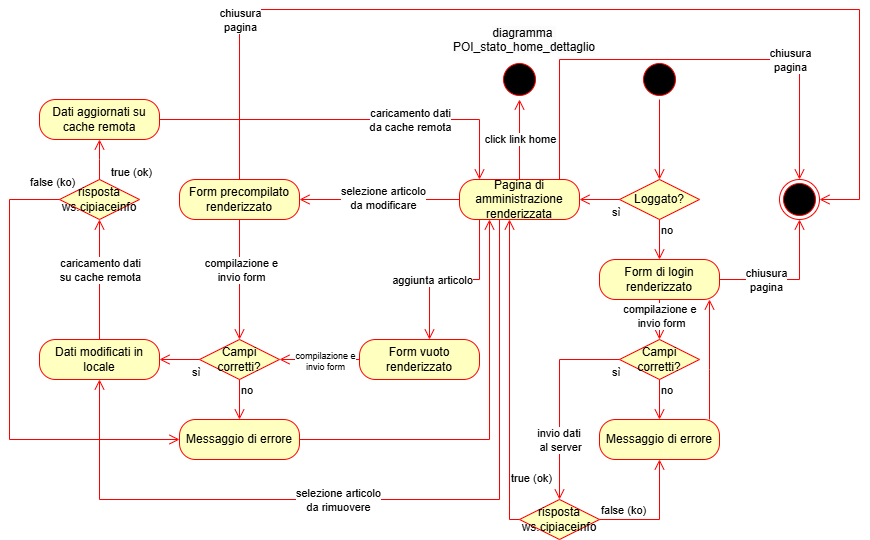

The diagram above was exported from draw.io. Its source (the exported page's mxGraphModel, read from the mxfile embedded in the PNG):
<mxGraphModel dx="2062" dy="1482" grid="1" gridSize="10" guides="1" tooltips="1" connect="1" arrows="1" fold="1" page="1" pageScale="1" pageWidth="827" pageHeight="827" math="0" shadow="0">
  <root>
    <mxCell id="0" />
    <mxCell id="1" parent="0" />
    <mxCell id="swK4K4IqzDYTVa6-fB_3-2" value="Loggato?" style="rhombus;whiteSpace=wrap;html=1;fontColor=#000000;fillColor=#ffffc0;strokeColor=#ff0000;" parent="1" vertex="1">
      <mxGeometry x="440" y="160" width="80" height="40" as="geometry" />
    </mxCell>
    <mxCell id="swK4K4IqzDYTVa6-fB_3-3" value="no" style="edgeStyle=orthogonalEdgeStyle;html=1;align=left;verticalAlign=bottom;endArrow=open;endSize=8;strokeColor=#ff0000;rounded=0;" parent="1" source="swK4K4IqzDYTVa6-fB_3-2" target="swK4K4IqzDYTVa6-fB_3-6" edge="1">
      <mxGeometry x="-0.0111" relative="1" as="geometry">
        <mxPoint x="460" y="320" as="targetPoint" />
        <mxPoint as="offset" />
      </mxGeometry>
    </mxCell>
    <mxCell id="swK4K4IqzDYTVa6-fB_3-4" value="sì" style="edgeStyle=orthogonalEdgeStyle;html=1;align=left;verticalAlign=top;endArrow=open;endSize=8;strokeColor=#ff0000;rounded=0;" parent="1" source="swK4K4IqzDYTVa6-fB_3-2" target="swK4K4IqzDYTVa6-fB_3-5" edge="1">
      <mxGeometry x="-0.5032" relative="1" as="geometry">
        <mxPoint x="360" y="260" as="targetPoint" />
        <mxPoint as="offset" />
      </mxGeometry>
    </mxCell>
    <mxCell id="swK4K4IqzDYTVa6-fB_3-5" value="Pagina di amministrazione renderizzata" style="rounded=1;whiteSpace=wrap;html=1;arcSize=40;fontColor=#000000;fillColor=#ffffc0;strokeColor=#ff0000;" parent="1" vertex="1">
      <mxGeometry x="280" y="160" width="120" height="40" as="geometry" />
    </mxCell>
    <mxCell id="swK4K4IqzDYTVa6-fB_3-6" value="Form di login renderizzato" style="rounded=1;whiteSpace=wrap;html=1;arcSize=40;fontColor=#000000;fillColor=#ffffc0;strokeColor=#ff0000;" parent="1" vertex="1">
      <mxGeometry x="420" y="240" width="120" height="40" as="geometry" />
    </mxCell>
    <mxCell id="swK4K4IqzDYTVa6-fB_3-7" value="" style="edgeStyle=orthogonalEdgeStyle;html=1;verticalAlign=bottom;endArrow=open;endSize=8;strokeColor=#ff0000;rounded=0;" parent="1" source="kJ50MMfl7rRxiIazoD9w-2" target="swK4K4IqzDYTVa6-fB_3-9" edge="1">
      <mxGeometry relative="1" as="geometry">
        <mxPoint x="280" y="240" as="targetPoint" />
        <mxPoint x="60" y="210" as="sourcePoint" />
      </mxGeometry>
    </mxCell>
    <mxCell id="swK4K4IqzDYTVa6-fB_3-8" value="compilazione e&lt;div&gt;invio form&lt;/div&gt;" style="edgeLabel;html=1;align=center;verticalAlign=middle;resizable=0;points=[];" parent="swK4K4IqzDYTVa6-fB_3-7" connectable="0" vertex="1">
      <mxGeometry x="-0.1555" y="1" relative="1" as="geometry">
        <mxPoint as="offset" />
      </mxGeometry>
    </mxCell>
    <mxCell id="swK4K4IqzDYTVa6-fB_3-9" value="Campi corretti?" style="rhombus;whiteSpace=wrap;html=1;fontColor=#000000;fillColor=#ffffc0;strokeColor=#ff0000;" parent="1" vertex="1">
      <mxGeometry x="20" y="320" width="80" height="40" as="geometry" />
    </mxCell>
    <mxCell id="swK4K4IqzDYTVa6-fB_3-10" value="no" style="edgeStyle=orthogonalEdgeStyle;html=1;align=left;verticalAlign=bottom;endArrow=open;endSize=8;strokeColor=#ff0000;rounded=0;" parent="1" source="swK4K4IqzDYTVa6-fB_3-9" target="swK4K4IqzDYTVa6-fB_3-12" edge="1">
      <mxGeometry x="-0.0111" relative="1" as="geometry">
        <mxPoint x="140" y="400" as="targetPoint" />
        <mxPoint as="offset" />
        <mxPoint x="310" y="290" as="sourcePoint" />
      </mxGeometry>
    </mxCell>
    <mxCell id="swK4K4IqzDYTVa6-fB_3-11" value="sì" style="edgeStyle=orthogonalEdgeStyle;html=1;align=left;verticalAlign=top;endArrow=open;endSize=8;strokeColor=#ff0000;rounded=0;" parent="1" source="swK4K4IqzDYTVa6-fB_3-9" target="swK4K4IqzDYTVa6-fB_3-14" edge="1">
      <mxGeometry x="-0.5032" relative="1" as="geometry">
        <mxPoint x="-40" y="340" as="targetPoint" />
        <mxPoint as="offset" />
        <mxPoint x="270" y="270" as="sourcePoint" />
      </mxGeometry>
    </mxCell>
    <mxCell id="swK4K4IqzDYTVa6-fB_3-12" value="Messaggio di errore" style="rounded=1;whiteSpace=wrap;html=1;arcSize=40;fontColor=#000000;fillColor=#ffffc0;strokeColor=#ff0000;" parent="1" vertex="1">
      <mxGeometry y="400" width="120" height="40" as="geometry" />
    </mxCell>
    <mxCell id="swK4K4IqzDYTVa6-fB_3-13" value="" style="edgeStyle=orthogonalEdgeStyle;html=1;verticalAlign=bottom;endArrow=open;endSize=8;strokeColor=#ff0000;rounded=0;" parent="1" source="swK4K4IqzDYTVa6-fB_3-12" target="swK4K4IqzDYTVa6-fB_3-5" edge="1">
      <mxGeometry relative="1" as="geometry">
        <mxPoint x="550" y="140" as="targetPoint" />
        <mxPoint x="550" y="100" as="sourcePoint" />
        <Array as="points">
          <mxPoint x="310" y="420" />
        </Array>
      </mxGeometry>
    </mxCell>
    <mxCell id="swK4K4IqzDYTVa6-fB_3-14" value="Dati modificati in locale" style="rounded=1;whiteSpace=wrap;html=1;arcSize=40;fontColor=#000000;fillColor=#ffffc0;strokeColor=#ff0000;" parent="1" vertex="1">
      <mxGeometry x="-140" y="320" width="120" height="40" as="geometry" />
    </mxCell>
    <mxCell id="swK4K4IqzDYTVa6-fB_3-15" value="Dati aggiornati su cache remota" style="rounded=1;whiteSpace=wrap;html=1;arcSize=40;fontColor=#000000;fillColor=#ffffc0;strokeColor=#ff0000;" parent="1" vertex="1">
      <mxGeometry x="-140" y="80" width="120" height="40" as="geometry" />
    </mxCell>
    <mxCell id="swK4K4IqzDYTVa6-fB_3-16" value="" style="edgeStyle=orthogonalEdgeStyle;html=1;verticalAlign=bottom;endArrow=open;endSize=8;strokeColor=#ff0000;rounded=0;" parent="1" source="swK4K4IqzDYTVa6-fB_3-14" target="kJ50MMfl7rRxiIazoD9w-14" edge="1">
      <mxGeometry relative="1" as="geometry">
        <mxPoint x="-150" y="240" as="targetPoint" />
        <mxPoint x="370" y="180" as="sourcePoint" />
      </mxGeometry>
    </mxCell>
    <mxCell id="swK4K4IqzDYTVa6-fB_3-17" value="caricamento dati&lt;div&gt;su cache remota&lt;/div&gt;" style="edgeLabel;html=1;align=center;verticalAlign=middle;resizable=0;points=[];" parent="swK4K4IqzDYTVa6-fB_3-16" connectable="0" vertex="1">
      <mxGeometry x="-0.306" relative="1" as="geometry">
        <mxPoint y="-28" as="offset" />
      </mxGeometry>
    </mxCell>
    <mxCell id="swK4K4IqzDYTVa6-fB_3-20" value="" style="edgeStyle=orthogonalEdgeStyle;html=1;verticalAlign=bottom;endArrow=open;endSize=8;strokeColor=#ff0000;rounded=0;" parent="1" source="swK4K4IqzDYTVa6-fB_3-5" target="Q4h0wabIjsou3QzvOl-0-3" edge="1">
      <mxGeometry relative="1" as="geometry">
        <mxPoint x="340" y="80" as="targetPoint" />
        <mxPoint x="550" y="100" as="sourcePoint" />
        <Array as="points" />
      </mxGeometry>
    </mxCell>
    <mxCell id="swK4K4IqzDYTVa6-fB_3-21" value="click link home" style="edgeLabel;html=1;align=center;verticalAlign=middle;resizable=0;points=[];" parent="swK4K4IqzDYTVa6-fB_3-20" connectable="0" vertex="1">
      <mxGeometry x="-0.4837" y="-1" relative="1" as="geometry">
        <mxPoint x="-1" y="-19" as="offset" />
      </mxGeometry>
    </mxCell>
    <mxCell id="swK4K4IqzDYTVa6-fB_3-22" value="Campi corretti?" style="rhombus;whiteSpace=wrap;html=1;fontColor=#000000;fillColor=#ffffc0;strokeColor=#ff0000;" parent="1" vertex="1">
      <mxGeometry x="440" y="320" width="80" height="40" as="geometry" />
    </mxCell>
    <mxCell id="swK4K4IqzDYTVa6-fB_3-23" value="sì" style="edgeStyle=orthogonalEdgeStyle;html=1;align=left;verticalAlign=top;endArrow=open;endSize=8;strokeColor=#ff0000;rounded=0;" parent="1" source="swK4K4IqzDYTVa6-fB_3-22" target="HwIdPVEztb8-G2NaAHlj-6" edge="1">
      <mxGeometry x="-0.9" relative="1" as="geometry">
        <mxPoint x="380" y="480" as="targetPoint" />
        <mxPoint as="offset" />
        <mxPoint x="210" y="270" as="sourcePoint" />
        <Array as="points">
          <mxPoint x="380" y="340" />
        </Array>
      </mxGeometry>
    </mxCell>
    <mxCell id="yI1-wrPz5kBtywtx4Vvr-1" value="invio dati&amp;nbsp;&lt;div&gt;al server&lt;/div&gt;" style="edgeLabel;html=1;align=center;verticalAlign=middle;resizable=0;points=[];" parent="swK4K4IqzDYTVa6-fB_3-23" connectable="0" vertex="1">
      <mxGeometry x="0.1631" y="-1" relative="1" as="geometry">
        <mxPoint x="1" y="24" as="offset" />
      </mxGeometry>
    </mxCell>
    <mxCell id="swK4K4IqzDYTVa6-fB_3-24" value="Messaggio di errore" style="rounded=1;whiteSpace=wrap;html=1;arcSize=40;fontColor=#000000;fillColor=#ffffc0;strokeColor=#ff0000;" parent="1" vertex="1">
      <mxGeometry x="420" y="400" width="120" height="40" as="geometry" />
    </mxCell>
    <mxCell id="swK4K4IqzDYTVa6-fB_3-25" value="" style="edgeStyle=orthogonalEdgeStyle;html=1;verticalAlign=bottom;endArrow=open;endSize=8;strokeColor=#ff0000;rounded=0;" parent="1" source="swK4K4IqzDYTVa6-fB_3-24" target="swK4K4IqzDYTVa6-fB_3-6" edge="1">
      <mxGeometry relative="1" as="geometry">
        <mxPoint x="509.97" y="250" as="targetPoint" />
        <mxPoint x="559.97" y="460" as="sourcePoint" />
        <Array as="points">
          <mxPoint x="530" y="350" />
          <mxPoint x="530" y="350" />
        </Array>
      </mxGeometry>
    </mxCell>
    <mxCell id="swK4K4IqzDYTVa6-fB_3-26" value="no" style="edgeStyle=orthogonalEdgeStyle;html=1;align=left;verticalAlign=bottom;endArrow=open;endSize=8;strokeColor=#ff0000;rounded=0;" parent="1" source="swK4K4IqzDYTVa6-fB_3-22" target="swK4K4IqzDYTVa6-fB_3-24" edge="1">
      <mxGeometry x="-0.0111" relative="1" as="geometry">
        <mxPoint x="310" y="330" as="targetPoint" />
        <mxPoint as="offset" />
        <mxPoint x="250" y="290" as="sourcePoint" />
      </mxGeometry>
    </mxCell>
    <mxCell id="swK4K4IqzDYTVa6-fB_3-27" value="" style="edgeStyle=orthogonalEdgeStyle;html=1;verticalAlign=bottom;endArrow=open;endSize=8;strokeColor=#ff0000;rounded=0;" parent="1" source="swK4K4IqzDYTVa6-fB_3-6" target="swK4K4IqzDYTVa6-fB_3-22" edge="1">
      <mxGeometry relative="1" as="geometry">
        <mxPoint x="250" y="250" as="targetPoint" />
        <mxPoint x="350" y="210" as="sourcePoint" />
      </mxGeometry>
    </mxCell>
    <mxCell id="swK4K4IqzDYTVa6-fB_3-28" value="compilazione e&amp;nbsp;&lt;div&gt;invio form&lt;/div&gt;" style="edgeLabel;html=1;align=center;verticalAlign=middle;resizable=0;points=[];" parent="swK4K4IqzDYTVa6-fB_3-27" connectable="0" vertex="1">
      <mxGeometry x="-0.1555" y="1" relative="1" as="geometry">
        <mxPoint as="offset" />
      </mxGeometry>
    </mxCell>
    <mxCell id="Q4h0wabIjsou3QzvOl-0-1" value="" style="ellipse;html=1;shape=startState;fillColor=#000000;strokeColor=#ff0000;" parent="1" vertex="1">
      <mxGeometry x="460" y="40" width="40" height="40" as="geometry" />
    </mxCell>
    <mxCell id="Q4h0wabIjsou3QzvOl-0-2" value="" style="edgeStyle=orthogonalEdgeStyle;html=1;verticalAlign=bottom;endArrow=open;endSize=8;strokeColor=#ff0000;rounded=0;" parent="1" source="Q4h0wabIjsou3QzvOl-0-1" target="swK4K4IqzDYTVa6-fB_3-2" edge="1">
      <mxGeometry relative="1" as="geometry">
        <mxPoint x="580" y="80" as="targetPoint" />
      </mxGeometry>
    </mxCell>
    <mxCell id="Q4h0wabIjsou3QzvOl-0-3" value="" style="ellipse;html=1;shape=startState;fillColor=#000000;strokeColor=#ff0000;" parent="1" vertex="1">
      <mxGeometry x="320" y="40" width="40" height="40" as="geometry" />
    </mxCell>
    <mxCell id="HwIdPVEztb8-G2NaAHlj-1" value="&lt;span style=&quot;color: rgb(0, 0, 0); font-family: Helvetica; font-size: 12px; font-style: normal; font-variant-ligatures: normal; font-variant-caps: normal; font-weight: 400; letter-spacing: normal; orphans: 2; text-indent: 0px; text-transform: none; widows: 2; word-spacing: 0px; -webkit-text-stroke-width: 0px; white-space: normal; background-color: rgb(251, 251, 251); text-decoration-thickness: initial; text-decoration-style: initial; text-decoration-color: initial; float: none; display: inline !important;&quot;&gt;diagramma&amp;nbsp;&lt;/span&gt;&lt;div&gt;&lt;span style=&quot;color: rgb(0, 0, 0); font-family: Helvetica; font-size: 12px; font-style: normal; font-variant-ligatures: normal; font-variant-caps: normal; font-weight: 400; letter-spacing: normal; orphans: 2; text-indent: 0px; text-transform: none; widows: 2; word-spacing: 0px; -webkit-text-stroke-width: 0px; white-space: normal; background-color: rgb(251, 251, 251); text-decoration-thickness: initial; text-decoration-style: initial; text-decoration-color: initial; float: none; display: inline !important;&quot;&gt;POI_stato_home_dettaglio&lt;/span&gt;&lt;/div&gt;" style="text;whiteSpace=wrap;html=1;align=center;" parent="1" vertex="1">
      <mxGeometry x="270" width="150" height="40" as="geometry" />
    </mxCell>
    <mxCell id="HwIdPVEztb8-G2NaAHlj-6" value="risposta ws.cipiaceinfo" style="rhombus;whiteSpace=wrap;html=1;fontColor=#000000;fillColor=#ffffc0;strokeColor=#ff0000;" parent="1" vertex="1">
      <mxGeometry x="340" y="480" width="80" height="40" as="geometry" />
    </mxCell>
    <mxCell id="HwIdPVEztb8-G2NaAHlj-7" value="false (ko)" style="edgeStyle=orthogonalEdgeStyle;html=1;align=left;verticalAlign=bottom;endArrow=open;endSize=8;strokeColor=#ff0000;rounded=0;" parent="1" source="HwIdPVEztb8-G2NaAHlj-6" target="swK4K4IqzDYTVa6-fB_3-24" edge="1">
      <mxGeometry x="-1" relative="1" as="geometry">
        <mxPoint x="520" y="500" as="targetPoint" />
        <Array as="points">
          <mxPoint x="480" y="500" />
        </Array>
      </mxGeometry>
    </mxCell>
    <mxCell id="HwIdPVEztb8-G2NaAHlj-8" value="true (ok)" style="edgeStyle=orthogonalEdgeStyle;html=1;align=left;verticalAlign=top;endArrow=open;endSize=8;strokeColor=#ff0000;rounded=0;" parent="1" source="HwIdPVEztb8-G2NaAHlj-6" target="swK4K4IqzDYTVa6-fB_3-5" edge="1">
      <mxGeometry x="-0.588" relative="1" as="geometry">
        <mxPoint x="380" y="580" as="targetPoint" />
        <Array as="points">
          <mxPoint x="330" y="500" />
        </Array>
        <mxPoint as="offset" />
      </mxGeometry>
    </mxCell>
    <mxCell id="kJ50MMfl7rRxiIazoD9w-2" value="Form precompilato renderizzato" style="rounded=1;whiteSpace=wrap;html=1;arcSize=40;fontColor=#000000;fillColor=#ffffc0;strokeColor=#ff0000;" parent="1" vertex="1">
      <mxGeometry y="160" width="120" height="40" as="geometry" />
    </mxCell>
    <mxCell id="kJ50MMfl7rRxiIazoD9w-3" value="" style="edgeStyle=orthogonalEdgeStyle;html=1;verticalAlign=bottom;endArrow=open;endSize=8;strokeColor=#ff0000;rounded=0;" parent="1" source="swK4K4IqzDYTVa6-fB_3-5" target="kJ50MMfl7rRxiIazoD9w-2" edge="1">
      <mxGeometry relative="1" as="geometry">
        <mxPoint x="200" y="300" as="targetPoint" />
        <mxPoint x="200" y="240" as="sourcePoint" />
      </mxGeometry>
    </mxCell>
    <mxCell id="kJ50MMfl7rRxiIazoD9w-4" value="selezione articolo&lt;div&gt;da modificare&lt;/div&gt;" style="edgeLabel;html=1;align=center;verticalAlign=middle;resizable=0;points=[];" parent="kJ50MMfl7rRxiIazoD9w-3" connectable="0" vertex="1">
      <mxGeometry x="-0.0482" y="-2" relative="1" as="geometry">
        <mxPoint as="offset" />
      </mxGeometry>
    </mxCell>
    <mxCell id="kJ50MMfl7rRxiIazoD9w-5" value="" style="edgeStyle=orthogonalEdgeStyle;html=1;verticalAlign=bottom;endArrow=open;endSize=8;strokeColor=#ff0000;rounded=0;" parent="1" source="swK4K4IqzDYTVa6-fB_3-5" target="IVuYAG4S2wTbgcmy-zHD-1" edge="1">
      <mxGeometry relative="1" as="geometry">
        <mxPoint x="240" y="340" as="targetPoint" />
        <mxPoint x="70" y="210" as="sourcePoint" />
        <Array as="points">
          <mxPoint x="300" y="260" />
          <mxPoint x="250" y="260" />
        </Array>
      </mxGeometry>
    </mxCell>
    <mxCell id="kJ50MMfl7rRxiIazoD9w-6" value="aggiunta articolo" style="edgeLabel;html=1;align=center;verticalAlign=middle;resizable=0;points=[];" parent="kJ50MMfl7rRxiIazoD9w-5" connectable="0" vertex="1">
      <mxGeometry x="-0.1555" y="1" relative="1" as="geometry">
        <mxPoint x="-36" y="-1" as="offset" />
      </mxGeometry>
    </mxCell>
    <mxCell id="kJ50MMfl7rRxiIazoD9w-7" value="" style="edgeStyle=orthogonalEdgeStyle;html=1;verticalAlign=bottom;endArrow=open;endSize=8;strokeColor=#ff0000;rounded=0;" parent="1" source="swK4K4IqzDYTVa6-fB_3-15" target="swK4K4IqzDYTVa6-fB_3-5" edge="1">
      <mxGeometry relative="1" as="geometry">
        <mxPoint y="99.99999999999994" as="targetPoint" />
        <mxPoint x="-80" y="160" as="sourcePoint" />
        <Array as="points">
          <mxPoint x="-80" y="100" />
          <mxPoint x="300" y="100" />
        </Array>
      </mxGeometry>
    </mxCell>
    <mxCell id="kJ50MMfl7rRxiIazoD9w-8" value="caricamento dati&lt;div&gt;da cache remota&lt;/div&gt;" style="edgeLabel;html=1;align=center;verticalAlign=middle;resizable=0;points=[];" parent="kJ50MMfl7rRxiIazoD9w-7" connectable="0" vertex="1">
      <mxGeometry x="-0.306" relative="1" as="geometry">
        <mxPoint x="119" as="offset" />
      </mxGeometry>
    </mxCell>
    <mxCell id="kJ50MMfl7rRxiIazoD9w-12" value="" style="edgeStyle=orthogonalEdgeStyle;html=1;verticalAlign=bottom;endArrow=open;endSize=8;strokeColor=#ff0000;rounded=0;" parent="1" source="swK4K4IqzDYTVa6-fB_3-5" target="swK4K4IqzDYTVa6-fB_3-14" edge="1">
      <mxGeometry relative="1" as="geometry">
        <mxPoint x="130" y="190" as="targetPoint" />
        <mxPoint x="290" y="190" as="sourcePoint" />
        <Array as="points">
          <mxPoint x="320" y="480" />
          <mxPoint x="-80" y="480" />
        </Array>
      </mxGeometry>
    </mxCell>
    <mxCell id="kJ50MMfl7rRxiIazoD9w-13" value="selezione articolo&lt;div&gt;da rimuovere&lt;/div&gt;" style="edgeLabel;html=1;align=center;verticalAlign=middle;resizable=0;points=[];" parent="kJ50MMfl7rRxiIazoD9w-12" connectable="0" vertex="1">
      <mxGeometry x="-0.0482" y="-2" relative="1" as="geometry">
        <mxPoint x="-60" y="2" as="offset" />
      </mxGeometry>
    </mxCell>
    <mxCell id="kJ50MMfl7rRxiIazoD9w-14" value="risposta ws.cipiaceinfo" style="rhombus;whiteSpace=wrap;html=1;fontColor=#000000;fillColor=#ffffc0;strokeColor=#ff0000;" parent="1" vertex="1">
      <mxGeometry x="-120" y="160" width="80" height="40" as="geometry" />
    </mxCell>
    <mxCell id="kJ50MMfl7rRxiIazoD9w-15" value="true (ok)" style="edgeStyle=orthogonalEdgeStyle;html=1;align=left;verticalAlign=top;endArrow=open;endSize=8;strokeColor=#ff0000;rounded=0;" parent="1" source="kJ50MMfl7rRxiIazoD9w-14" target="swK4K4IqzDYTVa6-fB_3-15" edge="1">
      <mxGeometry x="0.0003" y="-10" relative="1" as="geometry">
        <mxPoint x="340" y="210" as="targetPoint" />
        <Array as="points">
          <mxPoint x="-80" y="140" />
          <mxPoint x="-80" y="140" />
        </Array>
        <mxPoint as="offset" />
        <mxPoint x="350" y="510" as="sourcePoint" />
      </mxGeometry>
    </mxCell>
    <mxCell id="kJ50MMfl7rRxiIazoD9w-16" value="false (ko)" style="edgeStyle=orthogonalEdgeStyle;html=1;align=left;verticalAlign=top;endArrow=open;endSize=8;strokeColor=#ff0000;rounded=0;" parent="1" source="kJ50MMfl7rRxiIazoD9w-14" target="swK4K4IqzDYTVa6-fB_3-12" edge="1">
      <mxGeometry x="-0.8693" y="-30" relative="1" as="geometry">
        <mxPoint x="-70" y="130" as="targetPoint" />
        <Array as="points">
          <mxPoint x="-170" y="180" />
          <mxPoint x="-170" y="420" />
        </Array>
        <mxPoint as="offset" />
        <mxPoint x="-70" y="170" as="sourcePoint" />
      </mxGeometry>
    </mxCell>
    <mxCell id="LZ2VfrNZb-yI-UsG4i3h-1" value="" style="ellipse;html=1;shape=endState;fillColor=#000000;strokeColor=#ff0000;" parent="1" vertex="1">
      <mxGeometry x="600" y="160" width="40" height="40" as="geometry" />
    </mxCell>
    <mxCell id="9cOwlkwb3wZlpWsYH2Ap-1" value="" style="edgeStyle=orthogonalEdgeStyle;html=1;verticalAlign=bottom;endArrow=open;endSize=8;strokeColor=#ff0000;rounded=0;" parent="1" source="swK4K4IqzDYTVa6-fB_3-6" target="LZ2VfrNZb-yI-UsG4i3h-1" edge="1">
      <mxGeometry relative="1" as="geometry">
        <mxPoint x="240" y="300" as="targetPoint" />
        <mxPoint x="160" y="300" as="sourcePoint" />
      </mxGeometry>
    </mxCell>
    <mxCell id="9cOwlkwb3wZlpWsYH2Ap-2" value="chiusura&lt;div&gt;pagina&lt;/div&gt;" style="edgeLabel;html=1;align=center;verticalAlign=middle;resizable=0;points=[];" parent="9cOwlkwb3wZlpWsYH2Ap-1" connectable="0" vertex="1">
      <mxGeometry x="-0.4473" y="2" relative="1" as="geometry">
        <mxPoint x="8" y="2" as="offset" />
      </mxGeometry>
    </mxCell>
    <mxCell id="9cOwlkwb3wZlpWsYH2Ap-3" value="" style="edgeStyle=orthogonalEdgeStyle;html=1;verticalAlign=bottom;endArrow=open;endSize=8;strokeColor=#ff0000;rounded=0;" parent="1" source="swK4K4IqzDYTVa6-fB_3-5" target="LZ2VfrNZb-yI-UsG4i3h-1" edge="1">
      <mxGeometry relative="1" as="geometry">
        <mxPoint x="630" y="210" as="targetPoint" />
        <mxPoint x="550" y="270" as="sourcePoint" />
        <Array as="points">
          <mxPoint x="380" y="40" />
          <mxPoint x="620" y="40" />
        </Array>
      </mxGeometry>
    </mxCell>
    <mxCell id="9cOwlkwb3wZlpWsYH2Ap-4" value="chiusura&lt;div&gt;pagina&lt;/div&gt;" style="edgeLabel;html=1;align=center;verticalAlign=middle;resizable=0;points=[];" parent="9cOwlkwb3wZlpWsYH2Ap-3" connectable="0" vertex="1">
      <mxGeometry x="-0.4473" y="2" relative="1" as="geometry">
        <mxPoint x="217" y="2" as="offset" />
      </mxGeometry>
    </mxCell>
    <mxCell id="9cOwlkwb3wZlpWsYH2Ap-5" value="" style="edgeStyle=orthogonalEdgeStyle;html=1;verticalAlign=bottom;endArrow=open;endSize=8;strokeColor=#ff0000;rounded=0;" parent="1" source="kJ50MMfl7rRxiIazoD9w-2" target="LZ2VfrNZb-yI-UsG4i3h-1" edge="1">
      <mxGeometry relative="1" as="geometry">
        <mxPoint x="630" y="170" as="targetPoint" />
        <mxPoint x="390" y="170" as="sourcePoint" />
        <Array as="points">
          <mxPoint x="60" y="-10" />
          <mxPoint x="680" y="-10" />
          <mxPoint x="680" y="180" />
        </Array>
      </mxGeometry>
    </mxCell>
    <mxCell id="9cOwlkwb3wZlpWsYH2Ap-6" value="chiusura&lt;div&gt;pagina&lt;/div&gt;" style="edgeLabel;html=1;align=center;verticalAlign=middle;resizable=0;points=[];" parent="9cOwlkwb3wZlpWsYH2Ap-5" connectable="0" vertex="1">
      <mxGeometry x="-0.4473" y="2" relative="1" as="geometry">
        <mxPoint x="-112" y="12" as="offset" />
      </mxGeometry>
    </mxCell>
    <mxCell id="IVuYAG4S2wTbgcmy-zHD-1" value="Form vuoto renderizzato" style="rounded=1;whiteSpace=wrap;html=1;arcSize=40;fontColor=#000000;fillColor=#ffffc0;strokeColor=#ff0000;" vertex="1" parent="1">
      <mxGeometry x="180" y="320" width="120" height="40" as="geometry" />
    </mxCell>
    <mxCell id="IVuYAG4S2wTbgcmy-zHD-2" value="" style="edgeStyle=orthogonalEdgeStyle;html=1;verticalAlign=bottom;endArrow=open;endSize=8;strokeColor=#ff0000;rounded=0;" edge="1" parent="1" source="IVuYAG4S2wTbgcmy-zHD-1" target="swK4K4IqzDYTVa6-fB_3-9">
      <mxGeometry relative="1" as="geometry">
        <mxPoint x="70" y="330" as="targetPoint" />
        <mxPoint x="70" y="210" as="sourcePoint" />
      </mxGeometry>
    </mxCell>
    <mxCell id="IVuYAG4S2wTbgcmy-zHD-3" value="compilazione e&lt;div&gt;invio form&lt;/div&gt;" style="edgeLabel;html=1;align=center;verticalAlign=middle;resizable=0;points=[];fontSize=9;" connectable="0" vertex="1" parent="IVuYAG4S2wTbgcmy-zHD-2">
      <mxGeometry x="-0.1555" y="1" relative="1" as="geometry">
        <mxPoint as="offset" />
      </mxGeometry>
    </mxCell>
  </root>
</mxGraphModel>